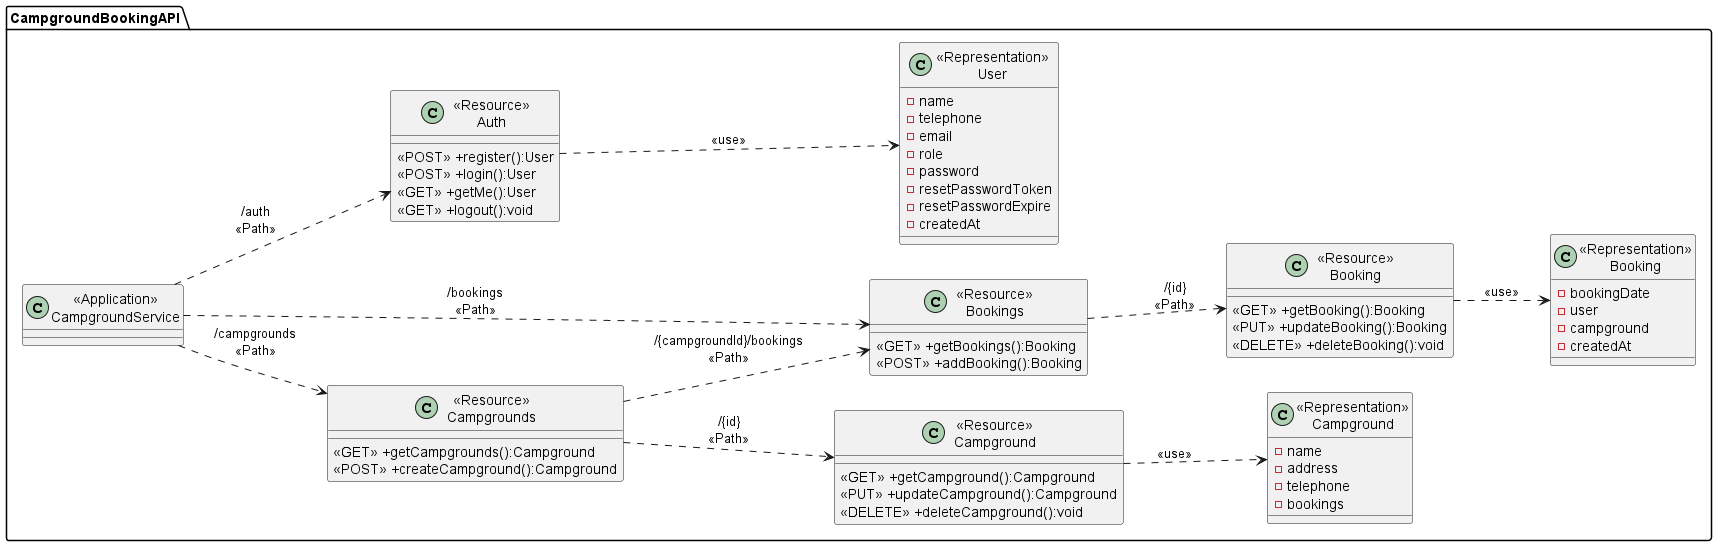

The diagram above was rendered by PlantUML. Its source (embedded in the PNG):
@startuml Campground Booking System Class Diagram
left to right direction
package "CampgroundBookingAPI" {
    class "<<Application>>\nCampgroundService" as CampgroundService {}

    class "<<Resource>>\nCampgrounds" as ResourceCampgrounds {
        <<GET>> +getCampgrounds():Campground
        <<POST>> +createCampground():Campground
    }

    class "<<Resource>>\nCampground" as ResourceCampground {
        <<GET>> +getCampground():Campground
        <<PUT>> +updateCampground():Campground
        <<DELETE>> +deleteCampground():void
    }

    class "<<Resource>>\nBookings" as ResourceBookings {
        <<GET>> +getBookings():Booking
        <<POST>> +addBooking():Booking
    }

    class "<<Resource>>\nBooking" as ResourceBooking {
        <<GET>> +getBooking():Booking
        <<PUT>> +updateBooking():Booking
        <<DELETE>> +deleteBooking():void
    }

    class "<<Resource>>\nAuth" as ResourceAuth {
        <<POST>> +register():User
        <<POST>> +login():User
        <<GET>> +getMe():User
        <<GET>> +logout():void
    }

    class "<<Representation>>\nCampground" as RepresentationCampground {
        -name
        -address
        -telephone
        -bookings
    }

    class "<<Representation>>\nBooking" as RepresentationBooking {
        -bookingDate
        -user
        -campground
        -createdAt
    }

    class "<<Representation>>\nUser" as RepresentationUser {
        -name
        -telephone
        -email
        -role
        -password
        -resetPasswordToken
        -resetPasswordExpire
        -createdAt
    }
}

CampgroundService ..> ResourceCampgrounds : "/campgrounds\n<<Path>>"
ResourceCampgrounds ..> ResourceCampground : "/{id}\n<<Path>>"
ResourceCampground ..> RepresentationCampground : "<<use>>"

CampgroundService ..> ResourceBookings : "/bookings\n<<Path>>"
ResourceBookings ..> ResourceBooking : "/{id}\n<<Path>>"
ResourceBooking ..> RepresentationBooking : "<<use>>"

CampgroundService ..> ResourceAuth : "/auth\n<<Path>>"
ResourceAuth ..> RepresentationUser : "<<use>>"

ResourceCampgrounds ..> ResourceBookings : "/{campgroundId}/bookings\n<<Path>>"

@enduml